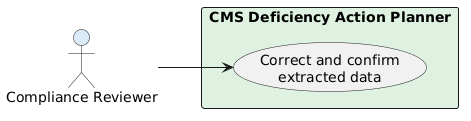

The diagram above was rendered by PlantUML. Its source (embedded in the PNG):
@startuml
left to right direction
skinparam shadowing false
actor "Compliance Reviewer" as Reviewer #DCEBFA
rectangle "CMS Deficiency Action Planner" #DFF2E1 {
  usecase "Correct and confirm\nextracted data" as UC004
}
Reviewer --> UC004
@enduml